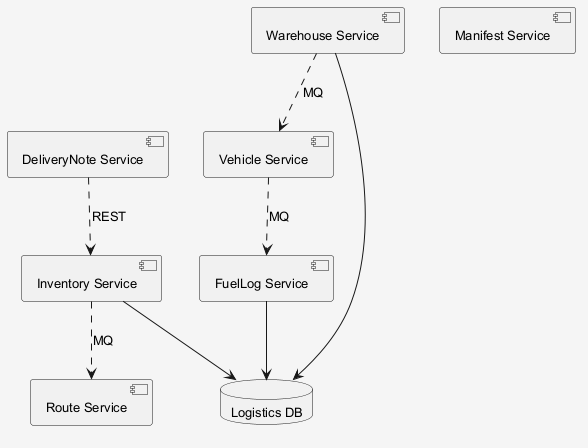

The diagram above was rendered by PlantUML. Its source (embedded in the PNG):
@startuml
skinparam shadowing false
skinparam backgroundColor #F5F5F5
skinparam defaultFontSize 13
component "FuelLog Service" as C_FuelLogService
component "Manifest Service" as C_ManifestService
component "Inventory Service" as C_InventoryService
component "Route Service" as C_RouteService
component "Vehicle Service" as C_VehicleService
component "Warehouse Service" as C_WarehouseService
component "DeliveryNote Service" as C_DeliveryNoteService
database "Logistics DB" as DB_logistics
C_FuelLogService --> DB_logistics
C_InventoryService --> DB_logistics
C_WarehouseService --> DB_logistics
C_WarehouseService ..> C_VehicleService : MQ
C_InventoryService ..> C_RouteService : MQ
C_VehicleService ..> C_FuelLogService : MQ
C_DeliveryNoteService ..> C_InventoryService : REST
@enduml